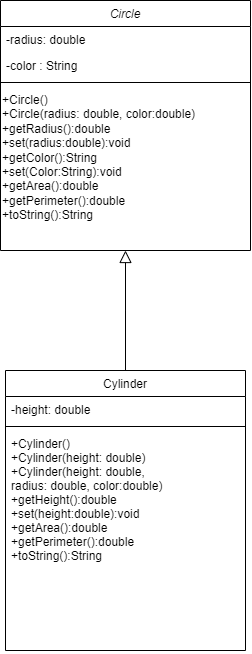

The diagram above was exported from draw.io. Its source (the exported page's mxGraphModel, read from the mxfile embedded in the PNG):
<mxGraphModel dx="747" dy="586" grid="1" gridSize="10" guides="1" tooltips="1" connect="1" arrows="1" fold="1" page="1" pageScale="1" pageWidth="827" pageHeight="1169" math="0" shadow="0">
  <root>
    <mxCell id="WIyWlLk6GJQsqaUBKTNV-0" />
    <mxCell id="WIyWlLk6GJQsqaUBKTNV-1" parent="WIyWlLk6GJQsqaUBKTNV-0" />
    <mxCell id="zkfFHV4jXpPFQw0GAbJ--0" value="Circle" style="swimlane;fontStyle=2;align=center;verticalAlign=top;childLayout=stackLayout;horizontal=1;startSize=26;horizontalStack=0;resizeParent=1;resizeLast=0;collapsible=1;marginBottom=0;rounded=0;shadow=0;strokeWidth=1;" parent="WIyWlLk6GJQsqaUBKTNV-1" vertex="1">
      <mxGeometry x="220" y="120" width="250" height="250" as="geometry">
        <mxRectangle x="230" y="140" width="160" height="26" as="alternateBounds" />
      </mxGeometry>
    </mxCell>
    <mxCell id="zkfFHV4jXpPFQw0GAbJ--2" value="-radius: double " style="text;align=left;verticalAlign=top;spacingLeft=4;spacingRight=4;overflow=hidden;rotatable=0;points=[[0,0.5],[1,0.5]];portConstraint=eastwest;rounded=0;shadow=0;html=0;" parent="zkfFHV4jXpPFQw0GAbJ--0" vertex="1">
      <mxGeometry y="26" width="250" height="26" as="geometry" />
    </mxCell>
    <mxCell id="zkfFHV4jXpPFQw0GAbJ--5" value="-color : String" style="text;align=left;verticalAlign=top;spacingLeft=4;spacingRight=4;overflow=hidden;rotatable=0;points=[[0,0.5],[1,0.5]];portConstraint=eastwest;" parent="zkfFHV4jXpPFQw0GAbJ--0" vertex="1">
      <mxGeometry y="52" width="250" height="26" as="geometry" />
    </mxCell>
    <mxCell id="zkfFHV4jXpPFQw0GAbJ--4" value="" style="line;html=1;strokeWidth=1;align=left;verticalAlign=middle;spacingTop=-1;spacingLeft=3;spacingRight=3;rotatable=0;labelPosition=right;points=[];portConstraint=eastwest;" parent="zkfFHV4jXpPFQw0GAbJ--0" vertex="1">
      <mxGeometry y="78" width="250" height="8" as="geometry" />
    </mxCell>
    <mxCell id="uKWCBx4kO_xQ9J0_HctY-4" value="+Circle()&lt;br&gt;+Circle(radius: double, color:double)&lt;br style=&quot;-webkit-font-smoothing: antialiased; padding: 0px; margin: 0px;&quot;&gt;&lt;span style=&quot;&quot;&gt;+getRadius():double&lt;/span&gt;&lt;br style=&quot;-webkit-font-smoothing: antialiased; padding: 0px; margin: 0px;&quot;&gt;&lt;span style=&quot;&quot;&gt;+set(radius:double):void&lt;br&gt;&lt;/span&gt;+getColor():String&lt;br style=&quot;-webkit-font-smoothing: antialiased; padding: 0px; margin: 0px;&quot;&gt;+set(Color:String):void&lt;br style=&quot;-webkit-font-smoothing: antialiased; padding: 0px; margin: 0px;&quot;&gt;&lt;span style=&quot;&quot;&gt;+getArea():double&lt;/span&gt;&lt;br style=&quot;-webkit-font-smoothing: antialiased; padding: 0px; margin: 0px;&quot;&gt;&lt;span style=&quot;&quot;&gt;+getPerimeter():double&lt;/span&gt;&lt;br style=&quot;-webkit-font-smoothing: antialiased; padding: 0px; margin: 0px;&quot;&gt;&lt;span style=&quot;&quot;&gt;+toString():String&lt;/span&gt;" style="text;html=1;strokeColor=none;fillColor=none;align=left;verticalAlign=top;whiteSpace=wrap;rounded=0;" vertex="1" parent="zkfFHV4jXpPFQw0GAbJ--0">
      <mxGeometry y="86" width="250" height="164" as="geometry" />
    </mxCell>
    <mxCell id="zkfFHV4jXpPFQw0GAbJ--6" value="Cylinder" style="swimlane;fontStyle=0;align=center;verticalAlign=top;childLayout=stackLayout;horizontal=1;startSize=26;horizontalStack=0;resizeParent=1;resizeLast=0;collapsible=1;marginBottom=0;rounded=0;shadow=0;strokeWidth=1;" parent="WIyWlLk6GJQsqaUBKTNV-1" vertex="1">
      <mxGeometry x="225" y="490" width="240" height="280" as="geometry">
        <mxRectangle x="130" y="380" width="160" height="26" as="alternateBounds" />
      </mxGeometry>
    </mxCell>
    <mxCell id="zkfFHV4jXpPFQw0GAbJ--8" value="-height: double " style="text;align=left;verticalAlign=top;spacingLeft=4;spacingRight=4;overflow=hidden;rotatable=0;points=[[0,0.5],[1,0.5]];portConstraint=eastwest;rounded=0;shadow=0;html=0;" parent="zkfFHV4jXpPFQw0GAbJ--6" vertex="1">
      <mxGeometry y="26" width="240" height="26" as="geometry" />
    </mxCell>
    <mxCell id="zkfFHV4jXpPFQw0GAbJ--9" value="" style="line;html=1;strokeWidth=1;align=left;verticalAlign=middle;spacingTop=-1;spacingLeft=3;spacingRight=3;rotatable=0;labelPosition=right;points=[];portConstraint=eastwest;" parent="zkfFHV4jXpPFQw0GAbJ--6" vertex="1">
      <mxGeometry y="52" width="240" height="8" as="geometry" />
    </mxCell>
    <mxCell id="zkfFHV4jXpPFQw0GAbJ--11" value="+Cylinder()&#10;+Cylinder(height: double)&#10;+Cylinder(height: double,&#10;radius: double, color:double)&#10;+getHeight():double&#10;+set(height:double):void&#10;+getArea():double&#10;+getPerimeter():double&#10;+toString():String" style="text;align=left;verticalAlign=top;spacingLeft=4;spacingRight=4;overflow=hidden;rotatable=0;points=[[0,0.5],[1,0.5]];portConstraint=eastwest;" parent="zkfFHV4jXpPFQw0GAbJ--6" vertex="1">
      <mxGeometry y="60" width="240" height="220" as="geometry" />
    </mxCell>
    <mxCell id="zkfFHV4jXpPFQw0GAbJ--12" value="" style="endArrow=block;endSize=10;endFill=0;shadow=0;strokeWidth=1;rounded=0;edgeStyle=elbowEdgeStyle;elbow=vertical;" parent="WIyWlLk6GJQsqaUBKTNV-1" source="zkfFHV4jXpPFQw0GAbJ--6" target="zkfFHV4jXpPFQw0GAbJ--0" edge="1">
      <mxGeometry width="160" relative="1" as="geometry">
        <mxPoint x="200" y="203" as="sourcePoint" />
        <mxPoint x="200" y="203" as="targetPoint" />
      </mxGeometry>
    </mxCell>
  </root>
</mxGraphModel>